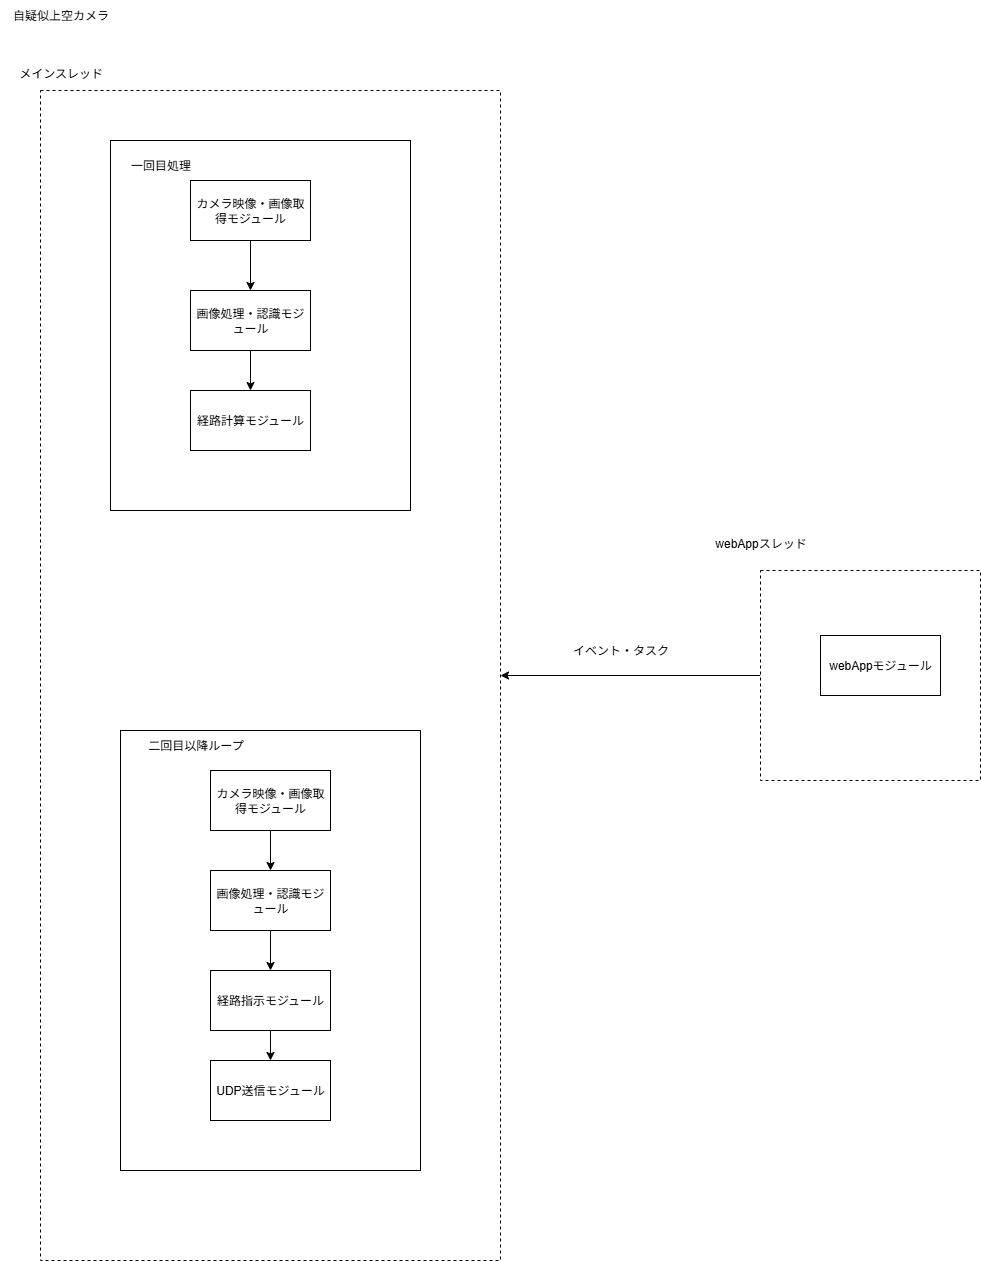

The diagram above was exported from draw.io. Its source (the exported page's mxGraphModel, read from the mxfile embedded in the PNG):
<mxGraphModel dx="1000" dy="695" grid="1" gridSize="10" guides="1" tooltips="1" connect="1" arrows="1" fold="1" page="1" pageScale="1" pageWidth="827" pageHeight="1169" math="0" shadow="0">
  <root>
    <mxCell id="0" />
    <mxCell id="1" parent="0" />
    <mxCell id="-NPw8WnsnMLCvffSk-Yt-1" value="" style="edgeStyle=orthogonalEdgeStyle;rounded=0;orthogonalLoop=1;jettySize=auto;html=1;" edge="1" parent="1" source="-NPw8WnsnMLCvffSk-Yt-2" target="-NPw8WnsnMLCvffSk-Yt-3">
      <mxGeometry relative="1" as="geometry" />
    </mxCell>
    <mxCell id="-NPw8WnsnMLCvffSk-Yt-2" value="" style="rounded=0;whiteSpace=wrap;html=1;dashed=1;" vertex="1" parent="1">
      <mxGeometry x="1220" y="750" width="220" height="210" as="geometry" />
    </mxCell>
    <mxCell id="-NPw8WnsnMLCvffSk-Yt-3" value="" style="rounded=0;whiteSpace=wrap;html=1;dashed=1;" vertex="1" parent="1">
      <mxGeometry x="500" y="270" width="460" height="1170" as="geometry" />
    </mxCell>
    <mxCell id="-NPw8WnsnMLCvffSk-Yt-4" value="" style="rounded=0;whiteSpace=wrap;html=1;" vertex="1" parent="1">
      <mxGeometry x="580" y="910" width="300" height="440" as="geometry" />
    </mxCell>
    <mxCell id="-NPw8WnsnMLCvffSk-Yt-5" value="" style="rounded=0;whiteSpace=wrap;html=1;" vertex="1" parent="1">
      <mxGeometry x="570" y="320" width="300" height="370" as="geometry" />
    </mxCell>
    <mxCell id="-NPw8WnsnMLCvffSk-Yt-6" value="経路計算モジュール" style="rounded=0;whiteSpace=wrap;html=1;" vertex="1" parent="1">
      <mxGeometry x="650" y="570" width="120" height="60" as="geometry" />
    </mxCell>
    <mxCell id="-NPw8WnsnMLCvffSk-Yt-7" value="" style="edgeStyle=orthogonalEdgeStyle;rounded=0;orthogonalLoop=1;jettySize=auto;html=1;" edge="1" parent="1" source="-NPw8WnsnMLCvffSk-Yt-8" target="-NPw8WnsnMLCvffSk-Yt-6">
      <mxGeometry relative="1" as="geometry" />
    </mxCell>
    <mxCell id="-NPw8WnsnMLCvffSk-Yt-8" value="画像処理・認識モジュール" style="rounded=0;whiteSpace=wrap;html=1;" vertex="1" parent="1">
      <mxGeometry x="650" y="470" width="120" height="60" as="geometry" />
    </mxCell>
    <mxCell id="-NPw8WnsnMLCvffSk-Yt-9" value="" style="edgeStyle=orthogonalEdgeStyle;rounded=0;orthogonalLoop=1;jettySize=auto;html=1;" edge="1" parent="1" source="-NPw8WnsnMLCvffSk-Yt-10" target="-NPw8WnsnMLCvffSk-Yt-8">
      <mxGeometry relative="1" as="geometry" />
    </mxCell>
    <mxCell id="-NPw8WnsnMLCvffSk-Yt-10" value="カメラ映像・画像取得モジュール" style="rounded=0;whiteSpace=wrap;html=1;" vertex="1" parent="1">
      <mxGeometry x="650" y="360" width="120" height="60" as="geometry" />
    </mxCell>
    <mxCell id="-NPw8WnsnMLCvffSk-Yt-11" value="一回目処理" style="text;html=1;align=center;verticalAlign=middle;resizable=0;points=[];autosize=1;strokeColor=none;fillColor=none;" vertex="1" parent="1">
      <mxGeometry x="580" y="330" width="80" height="30" as="geometry" />
    </mxCell>
    <mxCell id="-NPw8WnsnMLCvffSk-Yt-12" value="UDP送信モジュール" style="rounded=0;whiteSpace=wrap;html=1;" vertex="1" parent="1">
      <mxGeometry x="670" y="1240" width="120" height="60" as="geometry" />
    </mxCell>
    <mxCell id="-NPw8WnsnMLCvffSk-Yt-13" value="" style="edgeStyle=orthogonalEdgeStyle;rounded=0;orthogonalLoop=1;jettySize=auto;html=1;" edge="1" parent="1" source="-NPw8WnsnMLCvffSk-Yt-14" target="-NPw8WnsnMLCvffSk-Yt-19">
      <mxGeometry relative="1" as="geometry" />
    </mxCell>
    <mxCell id="-NPw8WnsnMLCvffSk-Yt-14" value="画像処理・認識モジュール" style="rounded=0;whiteSpace=wrap;html=1;" vertex="1" parent="1">
      <mxGeometry x="670" y="1050" width="120" height="60" as="geometry" />
    </mxCell>
    <mxCell id="-NPw8WnsnMLCvffSk-Yt-15" value="" style="edgeStyle=orthogonalEdgeStyle;rounded=0;orthogonalLoop=1;jettySize=auto;html=1;" edge="1" parent="1" source="-NPw8WnsnMLCvffSk-Yt-16" target="-NPw8WnsnMLCvffSk-Yt-14">
      <mxGeometry relative="1" as="geometry" />
    </mxCell>
    <mxCell id="-NPw8WnsnMLCvffSk-Yt-16" value="カメラ映像・画像取得モジュール" style="rounded=0;whiteSpace=wrap;html=1;" vertex="1" parent="1">
      <mxGeometry x="670" y="950" width="120" height="60" as="geometry" />
    </mxCell>
    <mxCell id="-NPw8WnsnMLCvffSk-Yt-17" value="二回目以降ループ" style="text;html=1;align=center;verticalAlign=middle;resizable=0;points=[];autosize=1;strokeColor=none;fillColor=none;" vertex="1" parent="1">
      <mxGeometry x="595" y="910" width="120" height="30" as="geometry" />
    </mxCell>
    <mxCell id="-NPw8WnsnMLCvffSk-Yt-18" value="" style="edgeStyle=orthogonalEdgeStyle;rounded=0;orthogonalLoop=1;jettySize=auto;html=1;" edge="1" parent="1" source="-NPw8WnsnMLCvffSk-Yt-19" target="-NPw8WnsnMLCvffSk-Yt-12">
      <mxGeometry relative="1" as="geometry" />
    </mxCell>
    <mxCell id="-NPw8WnsnMLCvffSk-Yt-19" value="経路指示モジュール" style="rounded=0;whiteSpace=wrap;html=1;" vertex="1" parent="1">
      <mxGeometry x="670" y="1150" width="120" height="60" as="geometry" />
    </mxCell>
    <mxCell id="-NPw8WnsnMLCvffSk-Yt-20" value="webAppモジュール" style="rounded=0;whiteSpace=wrap;html=1;" vertex="1" parent="1">
      <mxGeometry x="1280" y="815" width="120" height="60" as="geometry" />
    </mxCell>
    <mxCell id="-NPw8WnsnMLCvffSk-Yt-21" value="自疑似上空カメラ" style="text;html=1;align=center;verticalAlign=middle;resizable=0;points=[];autosize=1;strokeColor=none;fillColor=none;" vertex="1" parent="1">
      <mxGeometry x="460" y="180" width="120" height="30" as="geometry" />
    </mxCell>
    <mxCell id="-NPw8WnsnMLCvffSk-Yt-22" value="イベント・タスク" style="text;html=1;align=center;verticalAlign=middle;resizable=0;points=[];autosize=1;strokeColor=none;fillColor=none;" vertex="1" parent="1">
      <mxGeometry x="1020" y="815" width="120" height="30" as="geometry" />
    </mxCell>
    <mxCell id="-NPw8WnsnMLCvffSk-Yt-23" value="webAppスレッド" style="text;html=1;align=center;verticalAlign=middle;resizable=0;points=[];autosize=1;strokeColor=none;fillColor=none;" vertex="1" parent="1">
      <mxGeometry x="1165" y="708" width="110" height="30" as="geometry" />
    </mxCell>
    <mxCell id="-NPw8WnsnMLCvffSk-Yt-24" value="メインスレッド" style="text;html=1;align=center;verticalAlign=middle;resizable=0;points=[];autosize=1;strokeColor=none;fillColor=none;" vertex="1" parent="1">
      <mxGeometry x="465" y="238" width="110" height="30" as="geometry" />
    </mxCell>
  </root>
</mxGraphModel>